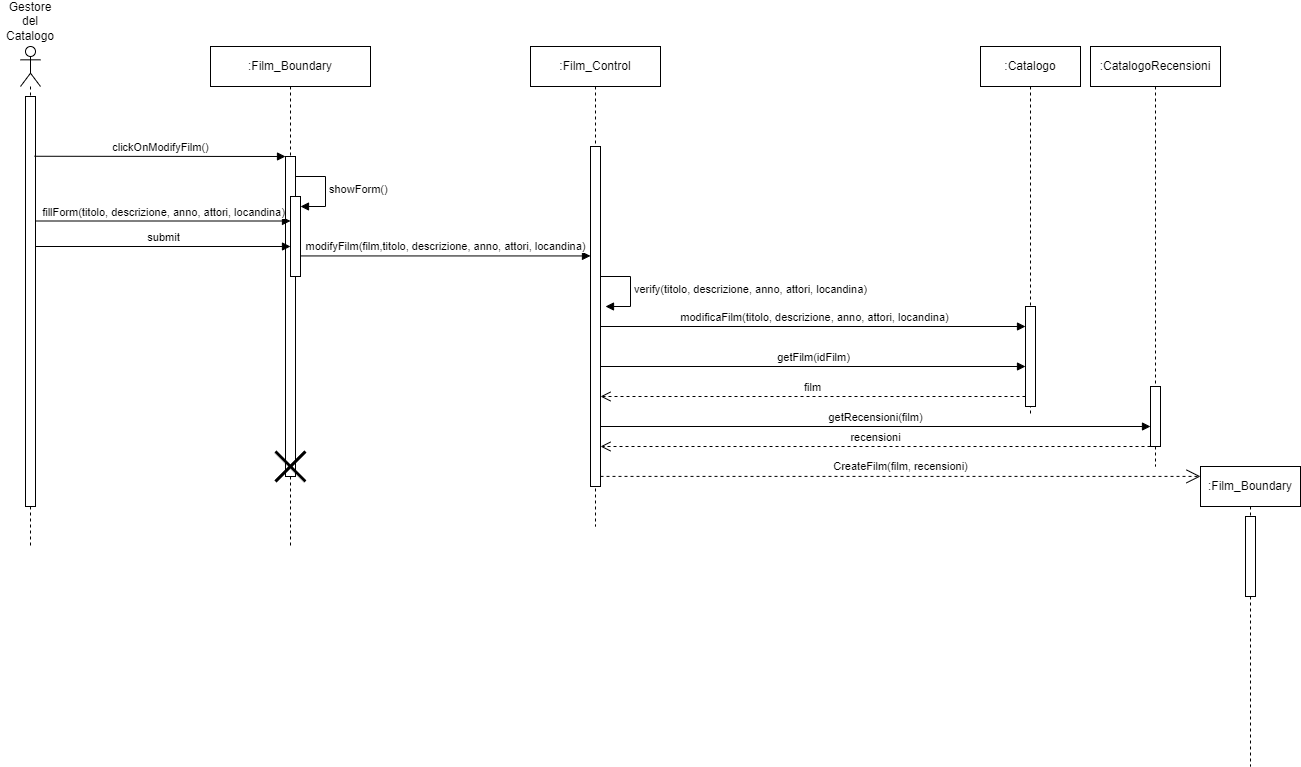

The diagram above was exported from draw.io. Its source (the exported page's mxGraphModel, read from the mxfile embedded in the PNG):
<mxGraphModel dx="1020" dy="496" grid="1" gridSize="10" guides="1" tooltips="1" connect="1" arrows="1" fold="1" page="1" pageScale="1" pageWidth="827" pageHeight="1169" math="0" shadow="0">
  <root>
    <mxCell id="0" />
    <mxCell id="1" parent="0" />
    <mxCell id="JeqI6M3YK3XUUn6Ged-Q-75" value="" style="shape=umlLifeline;perimeter=lifelinePerimeter;whiteSpace=wrap;html=1;container=1;dropTarget=0;collapsible=0;recursiveResize=0;outlineConnect=0;portConstraint=eastwest;newEdgeStyle={&quot;curved&quot;:0,&quot;rounded&quot;:0};participant=umlActor;" parent="1" vertex="1">
      <mxGeometry x="470" y="590" width="20" height="500" as="geometry" />
    </mxCell>
    <mxCell id="JeqI6M3YK3XUUn6Ged-Q-76" value="" style="html=1;points=[[0,0,0,0,5],[0,1,0,0,-5],[1,0,0,0,5],[1,1,0,0,-5]];perimeter=orthogonalPerimeter;outlineConnect=0;targetShapes=umlLifeline;portConstraint=eastwest;newEdgeStyle={&quot;curved&quot;:0,&quot;rounded&quot;:0};" parent="JeqI6M3YK3XUUn6Ged-Q-75" vertex="1">
      <mxGeometry x="5" y="50" width="10" height="410" as="geometry" />
    </mxCell>
    <mxCell id="JeqI6M3YK3XUUn6Ged-Q-77" value="Gestore del Catalogo" style="text;html=1;align=center;verticalAlign=middle;whiteSpace=wrap;rounded=0;" parent="1" vertex="1">
      <mxGeometry x="450" y="550" width="60" height="30" as="geometry" />
    </mxCell>
    <mxCell id="JeqI6M3YK3XUUn6Ged-Q-78" value="clickOnModifyFilm()" style="html=1;verticalAlign=bottom;endArrow=block;curved=0;rounded=0;exitX=0.8;exitY=0.166;exitDx=0;exitDy=0;exitPerimeter=0;" parent="1" target="JeqI6M3YK3XUUn6Ged-Q-80" edge="1">
      <mxGeometry width="80" relative="1" as="geometry">
        <mxPoint x="484" y="699.76" as="sourcePoint" />
        <mxPoint x="640" y="700" as="targetPoint" />
      </mxGeometry>
    </mxCell>
    <mxCell id="JeqI6M3YK3XUUn6Ged-Q-79" value=":Film_Boundary" style="shape=umlLifeline;perimeter=lifelinePerimeter;whiteSpace=wrap;html=1;container=1;dropTarget=0;collapsible=0;recursiveResize=0;outlineConnect=0;portConstraint=eastwest;newEdgeStyle={&quot;curved&quot;:0,&quot;rounded&quot;:0};" parent="1" vertex="1">
      <mxGeometry x="660" y="590" width="160" height="500" as="geometry" />
    </mxCell>
    <mxCell id="JeqI6M3YK3XUUn6Ged-Q-80" value="" style="html=1;points=[[0,0,0,0,5],[0,1,0,0,-5],[1,0,0,0,5],[1,1,0,0,-5]];perimeter=orthogonalPerimeter;outlineConnect=0;targetShapes=umlLifeline;portConstraint=eastwest;newEdgeStyle={&quot;curved&quot;:0,&quot;rounded&quot;:0};" parent="JeqI6M3YK3XUUn6Ged-Q-79" vertex="1">
      <mxGeometry x="75" y="110" width="10" height="320" as="geometry" />
    </mxCell>
    <mxCell id="JeqI6M3YK3XUUn6Ged-Q-81" value="" style="html=1;points=[[0,0,0,0,5],[0,1,0,0,-5],[1,0,0,0,5],[1,1,0,0,-5]];perimeter=orthogonalPerimeter;outlineConnect=0;targetShapes=umlLifeline;portConstraint=eastwest;newEdgeStyle={&quot;curved&quot;:0,&quot;rounded&quot;:0};" parent="JeqI6M3YK3XUUn6Ged-Q-79" vertex="1">
      <mxGeometry x="80" y="150" width="10" height="80" as="geometry" />
    </mxCell>
    <mxCell id="JeqI6M3YK3XUUn6Ged-Q-82" value="showForm()" style="html=1;align=left;spacingLeft=2;endArrow=block;rounded=0;edgeStyle=orthogonalEdgeStyle;curved=0;rounded=0;" parent="JeqI6M3YK3XUUn6Ged-Q-79" target="JeqI6M3YK3XUUn6Ged-Q-81" edge="1">
      <mxGeometry relative="1" as="geometry">
        <mxPoint x="85" y="130" as="sourcePoint" />
        <Array as="points">
          <mxPoint x="115" y="160" />
        </Array>
      </mxGeometry>
    </mxCell>
    <mxCell id="JeqI6M3YK3XUUn6Ged-Q-83" value="" style="shape=umlDestroy;whiteSpace=wrap;html=1;strokeWidth=3;targetShapes=umlLifeline;" parent="JeqI6M3YK3XUUn6Ged-Q-79" vertex="1">
      <mxGeometry x="65" y="405" width="30" height="30" as="geometry" />
    </mxCell>
    <mxCell id="JeqI6M3YK3XUUn6Ged-Q-84" value=":Film_Control" style="shape=umlLifeline;perimeter=lifelinePerimeter;whiteSpace=wrap;html=1;container=1;dropTarget=0;collapsible=0;recursiveResize=0;outlineConnect=0;portConstraint=eastwest;newEdgeStyle={&quot;curved&quot;:0,&quot;rounded&quot;:0};" parent="1" vertex="1">
      <mxGeometry x="980" y="590" width="130" height="480" as="geometry" />
    </mxCell>
    <mxCell id="JeqI6M3YK3XUUn6Ged-Q-85" value="" style="html=1;points=[[0,0,0,0,5],[0,1,0,0,-5],[1,0,0,0,5],[1,1,0,0,-5]];perimeter=orthogonalPerimeter;outlineConnect=0;targetShapes=umlLifeline;portConstraint=eastwest;newEdgeStyle={&quot;curved&quot;:0,&quot;rounded&quot;:0};" parent="JeqI6M3YK3XUUn6Ged-Q-84" vertex="1">
      <mxGeometry x="60" y="100" width="10" height="340" as="geometry" />
    </mxCell>
    <mxCell id="JeqI6M3YK3XUUn6Ged-Q-86" value="verify(t&lt;span style=&quot;text-align: center;&quot;&gt;itolo, descrizione, anno, attori, locandina&lt;/span&gt;)" style="html=1;align=left;spacingLeft=2;endArrow=block;rounded=0;edgeStyle=orthogonalEdgeStyle;curved=0;rounded=0;" parent="JeqI6M3YK3XUUn6Ged-Q-84" edge="1">
      <mxGeometry relative="1" as="geometry">
        <mxPoint x="70" y="230" as="sourcePoint" />
        <Array as="points">
          <mxPoint x="100" y="260" />
        </Array>
        <mxPoint x="75" y="260" as="targetPoint" />
      </mxGeometry>
    </mxCell>
    <mxCell id="JeqI6M3YK3XUUn6Ged-Q-89" value="fillForm(titolo, descrizione, anno, attori, locandina)" style="html=1;verticalAlign=bottom;endArrow=block;curved=0;rounded=0;" parent="1" source="JeqI6M3YK3XUUn6Ged-Q-76" edge="1">
      <mxGeometry width="80" relative="1" as="geometry">
        <mxPoint x="490" y="765" as="sourcePoint" />
        <mxPoint x="740" y="764.5" as="targetPoint" />
      </mxGeometry>
    </mxCell>
    <mxCell id="JeqI6M3YK3XUUn6Ged-Q-90" value="modifyFilm(film,titolo, descrizione, anno, attori, locandina)" style="html=1;verticalAlign=bottom;endArrow=block;curved=0;rounded=0;" parent="1" target="JeqI6M3YK3XUUn6Ged-Q-85" edge="1">
      <mxGeometry width="80" relative="1" as="geometry">
        <mxPoint x="750" y="799.44" as="sourcePoint" />
        <mxPoint x="944.5" y="799.44" as="targetPoint" />
      </mxGeometry>
    </mxCell>
    <mxCell id="JeqI6M3YK3XUUn6Ged-Q-91" value="modificaFilm(titolo, descrizione, anno, attori, locandina)" style="html=1;verticalAlign=bottom;endArrow=block;curved=0;rounded=0;" parent="1" edge="1" target="JeqI6M3YK3XUUn6Ged-Q-96">
      <mxGeometry x="0.0061" width="80" relative="1" as="geometry">
        <mxPoint x="1050" y="870" as="sourcePoint" />
        <mxPoint x="1365" y="870" as="targetPoint" />
        <mxPoint as="offset" />
      </mxGeometry>
    </mxCell>
    <mxCell id="JeqI6M3YK3XUUn6Ged-Q-92" value="submit" style="html=1;verticalAlign=bottom;endArrow=block;curved=0;rounded=0;" parent="1" edge="1">
      <mxGeometry width="80" relative="1" as="geometry">
        <mxPoint x="485" y="790" as="sourcePoint" />
        <mxPoint x="740" y="790" as="targetPoint" />
      </mxGeometry>
    </mxCell>
    <mxCell id="JeqI6M3YK3XUUn6Ged-Q-93" value=":CatalogoRecensioni" style="shape=umlLifeline;perimeter=lifelinePerimeter;whiteSpace=wrap;html=1;container=1;dropTarget=0;collapsible=0;recursiveResize=0;outlineConnect=0;portConstraint=eastwest;newEdgeStyle={&quot;curved&quot;:0,&quot;rounded&quot;:0};" parent="1" vertex="1">
      <mxGeometry x="1540" y="590" width="130" height="420" as="geometry" />
    </mxCell>
    <mxCell id="JeqI6M3YK3XUUn6Ged-Q-94" value="" style="html=1;points=[[0,0,0,0,5],[0,1,0,0,-5],[1,0,0,0,5],[1,1,0,0,-5]];perimeter=orthogonalPerimeter;outlineConnect=0;targetShapes=umlLifeline;portConstraint=eastwest;newEdgeStyle={&quot;curved&quot;:0,&quot;rounded&quot;:0};" parent="JeqI6M3YK3XUUn6Ged-Q-93" vertex="1">
      <mxGeometry x="60" y="340" width="10" height="60" as="geometry" />
    </mxCell>
    <mxCell id="JeqI6M3YK3XUUn6Ged-Q-95" value=":Catalogo" style="shape=umlLifeline;perimeter=lifelinePerimeter;whiteSpace=wrap;html=1;container=1;dropTarget=0;collapsible=0;recursiveResize=0;outlineConnect=0;portConstraint=eastwest;newEdgeStyle={&quot;curved&quot;:0,&quot;rounded&quot;:0};" parent="1" vertex="1">
      <mxGeometry x="1430" y="590" width="100" height="370" as="geometry" />
    </mxCell>
    <mxCell id="JeqI6M3YK3XUUn6Ged-Q-96" value="" style="html=1;points=[[0,0,0,0,5],[0,1,0,0,-5],[1,0,0,0,5],[1,1,0,0,-5]];perimeter=orthogonalPerimeter;outlineConnect=0;targetShapes=umlLifeline;portConstraint=eastwest;newEdgeStyle={&quot;curved&quot;:0,&quot;rounded&quot;:0};" parent="JeqI6M3YK3XUUn6Ged-Q-95" vertex="1">
      <mxGeometry x="45" y="260" width="10" height="100" as="geometry" />
    </mxCell>
    <mxCell id="JeqI6M3YK3XUUn6Ged-Q-97" value="getFilm(idFilm)" style="html=1;verticalAlign=bottom;endArrow=block;curved=0;rounded=0;" parent="1" edge="1">
      <mxGeometry width="80" relative="1" as="geometry">
        <mxPoint x="1050" y="910" as="sourcePoint" />
        <mxPoint x="1475" y="910" as="targetPoint" />
      </mxGeometry>
    </mxCell>
    <mxCell id="JeqI6M3YK3XUUn6Ged-Q-98" value="film" style="html=1;verticalAlign=bottom;endArrow=open;dashed=1;endSize=8;curved=0;rounded=0;" parent="1" edge="1">
      <mxGeometry relative="1" as="geometry">
        <mxPoint x="1475" y="940" as="sourcePoint" />
        <mxPoint x="1050" y="940" as="targetPoint" />
      </mxGeometry>
    </mxCell>
    <mxCell id="JeqI6M3YK3XUUn6Ged-Q-99" value="getRecensioni(film)" style="html=1;verticalAlign=bottom;endArrow=block;curved=0;rounded=0;" parent="1" target="JeqI6M3YK3XUUn6Ged-Q-94" edge="1">
      <mxGeometry width="80" relative="1" as="geometry">
        <mxPoint x="1050" y="970" as="sourcePoint" />
        <mxPoint x="1585" y="970" as="targetPoint" />
      </mxGeometry>
    </mxCell>
    <mxCell id="JeqI6M3YK3XUUn6Ged-Q-100" value="recensioni" style="html=1;verticalAlign=bottom;endArrow=open;dashed=1;endSize=8;curved=0;rounded=0;" parent="1" source="JeqI6M3YK3XUUn6Ged-Q-94" edge="1">
      <mxGeometry relative="1" as="geometry">
        <mxPoint x="1585" y="990" as="sourcePoint" />
        <mxPoint x="1050" y="990" as="targetPoint" />
      </mxGeometry>
    </mxCell>
    <mxCell id="JeqI6M3YK3XUUn6Ged-Q-101" value=":Film_Boundary" style="shape=umlLifeline;perimeter=lifelinePerimeter;whiteSpace=wrap;html=1;container=1;dropTarget=0;collapsible=0;recursiveResize=0;outlineConnect=0;portConstraint=eastwest;newEdgeStyle={&quot;curved&quot;:0,&quot;rounded&quot;:0};" parent="1" vertex="1">
      <mxGeometry x="1650" y="1010" width="100" height="300" as="geometry" />
    </mxCell>
    <mxCell id="JeqI6M3YK3XUUn6Ged-Q-102" value="" style="html=1;points=[[0,0,0,0,5],[0,1,0,0,-5],[1,0,0,0,5],[1,1,0,0,-5]];perimeter=orthogonalPerimeter;outlineConnect=0;targetShapes=umlLifeline;portConstraint=eastwest;newEdgeStyle={&quot;curved&quot;:0,&quot;rounded&quot;:0};" parent="JeqI6M3YK3XUUn6Ged-Q-101" vertex="1">
      <mxGeometry x="45" y="50" width="10" height="80" as="geometry" />
    </mxCell>
    <mxCell id="JeqI6M3YK3XUUn6Ged-Q-103" value="CreateFilm(film, recensioni)" style="endArrow=open;endSize=12;dashed=1;html=1;rounded=0;entryX=0;entryY=0.033;entryDx=0;entryDy=0;entryPerimeter=0;" parent="1" source="JeqI6M3YK3XUUn6Ged-Q-85" target="JeqI6M3YK3XUUn6Ged-Q-101" edge="1">
      <mxGeometry y="10" width="160" relative="1" as="geometry">
        <mxPoint x="995" y="1020" as="sourcePoint" />
        <mxPoint x="1340" y="1020" as="targetPoint" />
        <mxPoint as="offset" />
      </mxGeometry>
    </mxCell>
  </root>
</mxGraphModel>